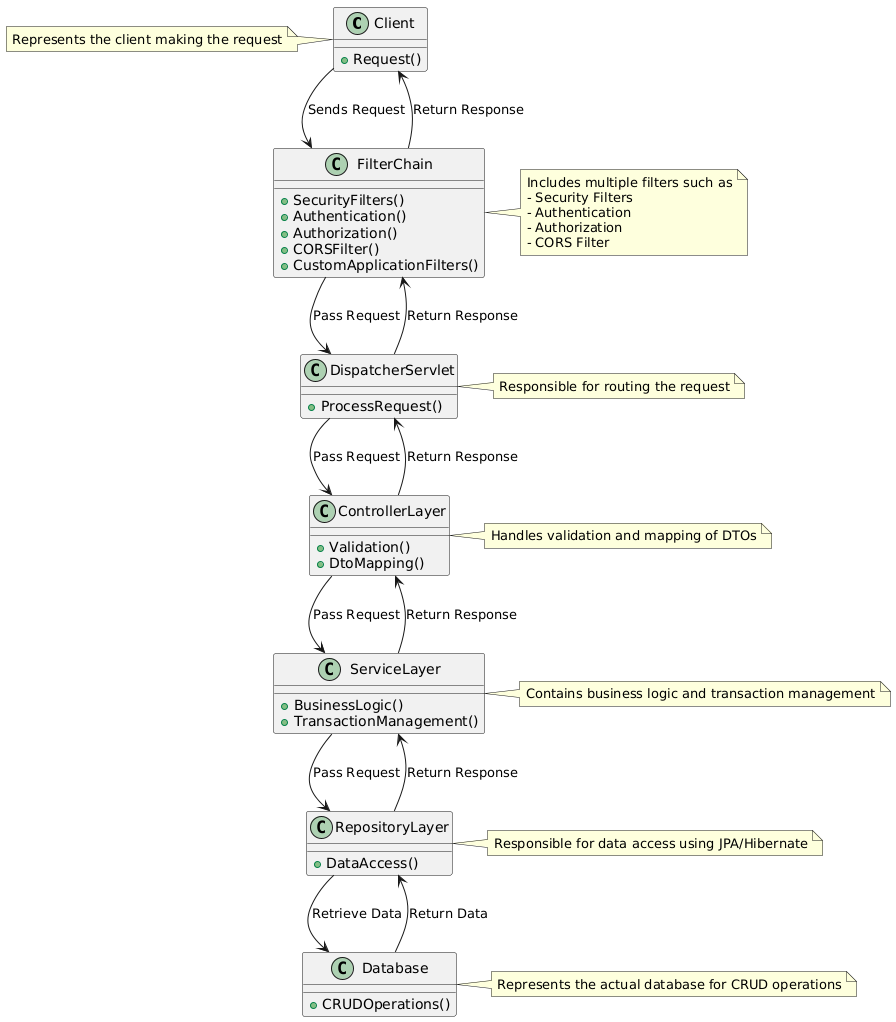

The diagram above was rendered by PlantUML. Its source (embedded in the PNG):
@startuml
!define RECTANGLE class

' Define the components as classes
RECTANGLE Client {
    + Request()
}

RECTANGLE FilterChain {
    + SecurityFilters()
    + Authentication()
    + Authorization()
    + CORSFilter()
    + CustomApplicationFilters()
}

RECTANGLE DispatcherServlet {
    + ProcessRequest()
}

RECTANGLE ControllerLayer {
    + Validation()
    + DtoMapping()
}

RECTANGLE ServiceLayer {
    + BusinessLogic()
    + TransactionManagement()
}

RECTANGLE RepositoryLayer {
    + DataAccess()
}

RECTANGLE Database {
    + CRUDOperations()
}

' Relationships between components
Client --> FilterChain : Sends Request
FilterChain --> DispatcherServlet : Pass Request
DispatcherServlet --> ControllerLayer : Pass Request
ControllerLayer --> ServiceLayer : Pass Request
ServiceLayer --> RepositoryLayer : Pass Request
RepositoryLayer --> Database : Retrieve Data

' Return flow (Response)
Database --> RepositoryLayer : Return Data
RepositoryLayer --> ServiceLayer : Return Response
ServiceLayer --> ControllerLayer : Return Response
ControllerLayer --> DispatcherServlet : Return Response
DispatcherServlet --> FilterChain : Return Response
FilterChain --> Client : Return Response

' Legends and labels
note left of Client
    Represents the client making the request
end note

note right of FilterChain
    Includes multiple filters such as
    - Security Filters
    - Authentication
    - Authorization
    - CORS Filter
end note

note right of DispatcherServlet
    Responsible for routing the request
end note

note right of ControllerLayer
    Handles validation and mapping of DTOs
end note

note right of ServiceLayer
    Contains business logic and transaction management
end note

note right of RepositoryLayer
    Responsible for data access using JPA/Hibernate
end note

note right of Database
    Represents the actual database for CRUD operations
end note
@enduml